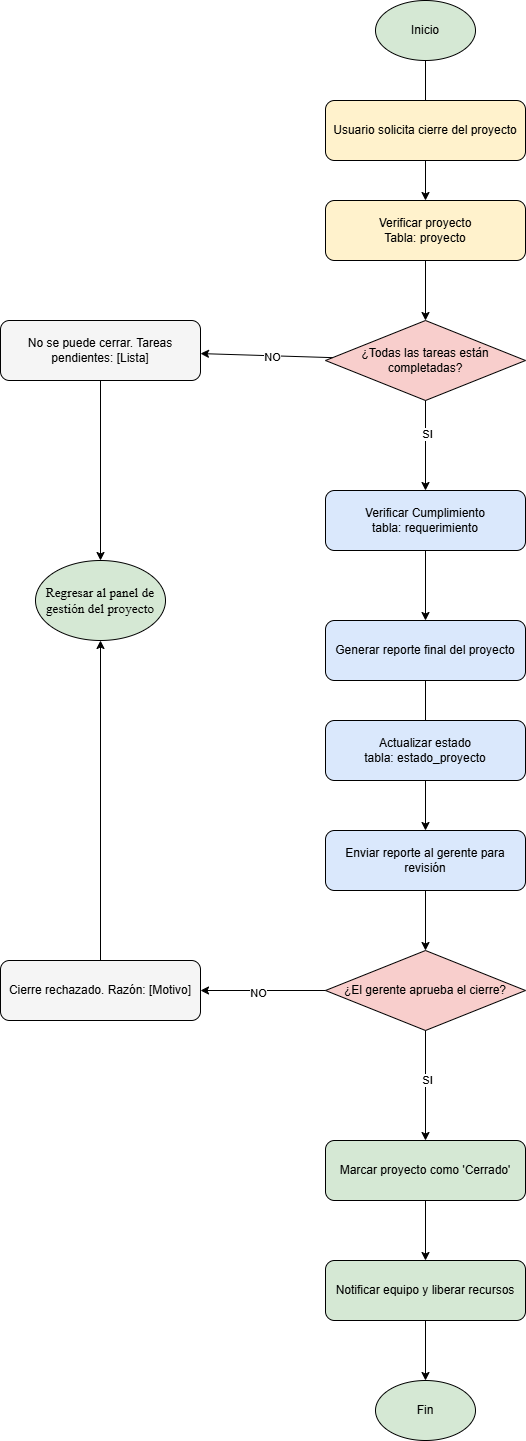

The diagram above was exported from draw.io. Its source (the exported page's mxGraphModel, read from the mxfile embedded in the PNG):
<mxGraphModel dx="1290" dy="1726" grid="1" gridSize="10" guides="1" tooltips="1" connect="1" arrows="1" fold="1" page="1" pageScale="1" pageWidth="827" pageHeight="1169" math="0" shadow="0">
  <root>
    <mxCell id="WIyWlLk6GJQsqaUBKTNV-0" />
    <mxCell id="WIyWlLk6GJQsqaUBKTNV-1" parent="WIyWlLk6GJQsqaUBKTNV-0" />
    <mxCell id="oVXf2NkucO-sdq-h_TH2-0" value="Inicio" style="ellipse;whiteSpace=wrap;html=1;fillColor=#D5E8D4;" parent="WIyWlLk6GJQsqaUBKTNV-1" vertex="1">
      <mxGeometry x="615" y="-1140" width="100" height="60" as="geometry" />
    </mxCell>
    <mxCell id="oVXf2NkucO-sdq-h_TH2-1" value="Verificar proyecto&lt;div&gt;Tabla: proyecto&lt;/div&gt;" style="rounded=1;whiteSpace=wrap;html=1;fillColor=#FFF2CC;" parent="WIyWlLk6GJQsqaUBKTNV-1" vertex="1">
      <mxGeometry x="565" y="-940" width="200" height="60" as="geometry" />
    </mxCell>
    <mxCell id="oVXf2NkucO-sdq-h_TH2-2" value="¿Todas las tareas están completadas?" style="rhombus;whiteSpace=wrap;html=1;fillColor=#F8CECC;" parent="WIyWlLk6GJQsqaUBKTNV-1" vertex="1">
      <mxGeometry x="565" y="-820" width="200" height="80" as="geometry" />
    </mxCell>
    <mxCell id="oVXf2NkucO-sdq-h_TH2-29" value="" style="edgeStyle=orthogonalEdgeStyle;rounded=0;orthogonalLoop=1;jettySize=auto;html=1;" parent="WIyWlLk6GJQsqaUBKTNV-1" source="oVXf2NkucO-sdq-h_TH2-3" target="oVXf2NkucO-sdq-h_TH2-25" edge="1">
      <mxGeometry relative="1" as="geometry" />
    </mxCell>
    <mxCell id="oVXf2NkucO-sdq-h_TH2-3" value="No se puede cerrar. Tareas pendientes: [Lista]" style="rounded=1;whiteSpace=wrap;html=1;fillColor=#F5F5F5;" parent="WIyWlLk6GJQsqaUBKTNV-1" vertex="1">
      <mxGeometry x="240" y="-820" width="200" height="60" as="geometry" />
    </mxCell>
    <mxCell id="oVXf2NkucO-sdq-h_TH2-4" value="Generar reporte final del proyecto" style="rounded=1;whiteSpace=wrap;html=1;fillColor=#DAE8FC;" parent="WIyWlLk6GJQsqaUBKTNV-1" vertex="1">
      <mxGeometry x="565" y="-520" width="200" height="60" as="geometry" />
    </mxCell>
    <mxCell id="oVXf2NkucO-sdq-h_TH2-5" value="Enviar reporte al gerente para revisión" style="rounded=1;whiteSpace=wrap;html=1;fillColor=#DAE8FC;" parent="WIyWlLk6GJQsqaUBKTNV-1" vertex="1">
      <mxGeometry x="565" y="-310" width="200" height="60" as="geometry" />
    </mxCell>
    <mxCell id="oVXf2NkucO-sdq-h_TH2-6" value="¿El gerente aprueba el cierre?" style="rhombus;whiteSpace=wrap;html=1;fillColor=#F8CECC;" parent="WIyWlLk6GJQsqaUBKTNV-1" vertex="1">
      <mxGeometry x="565" y="-190" width="200" height="80" as="geometry" />
    </mxCell>
    <mxCell id="oVXf2NkucO-sdq-h_TH2-30" value="" style="edgeStyle=orthogonalEdgeStyle;rounded=0;orthogonalLoop=1;jettySize=auto;html=1;" parent="WIyWlLk6GJQsqaUBKTNV-1" source="oVXf2NkucO-sdq-h_TH2-7" target="oVXf2NkucO-sdq-h_TH2-25" edge="1">
      <mxGeometry relative="1" as="geometry" />
    </mxCell>
    <mxCell id="oVXf2NkucO-sdq-h_TH2-7" value="Cierre rechazado. Razón: [Motivo]" style="rounded=1;whiteSpace=wrap;html=1;fillColor=#F5F5F5;" parent="WIyWlLk6GJQsqaUBKTNV-1" vertex="1">
      <mxGeometry x="240" y="-180" width="200" height="60" as="geometry" />
    </mxCell>
    <mxCell id="oVXf2NkucO-sdq-h_TH2-8" value="Marcar proyecto como 'Cerrado'" style="rounded=1;whiteSpace=wrap;html=1;fillColor=#D5E8D4;" parent="WIyWlLk6GJQsqaUBKTNV-1" vertex="1">
      <mxGeometry x="565" width="200" height="60" as="geometry" />
    </mxCell>
    <mxCell id="oVXf2NkucO-sdq-h_TH2-9" value="Notificar equipo y liberar recursos" style="rounded=1;whiteSpace=wrap;html=1;fillColor=#D5E8D4;" parent="WIyWlLk6GJQsqaUBKTNV-1" vertex="1">
      <mxGeometry x="565" y="120" width="200" height="60" as="geometry" />
    </mxCell>
    <mxCell id="oVXf2NkucO-sdq-h_TH2-10" value="Fin" style="ellipse;whiteSpace=wrap;html=1;fillColor=#D5E8D4;" parent="WIyWlLk6GJQsqaUBKTNV-1" vertex="1">
      <mxGeometry x="615" y="240" width="100" height="60" as="geometry" />
    </mxCell>
    <mxCell id="oVXf2NkucO-sdq-h_TH2-11" parent="WIyWlLk6GJQsqaUBKTNV-1" source="oVXf2NkucO-sdq-h_TH2-0" target="oVXf2NkucO-sdq-h_TH2-1" edge="1">
      <mxGeometry relative="1" as="geometry" />
    </mxCell>
    <mxCell id="oVXf2NkucO-sdq-h_TH2-12" parent="WIyWlLk6GJQsqaUBKTNV-1" source="oVXf2NkucO-sdq-h_TH2-1" target="oVXf2NkucO-sdq-h_TH2-2" edge="1">
      <mxGeometry relative="1" as="geometry" />
    </mxCell>
    <mxCell id="oVXf2NkucO-sdq-h_TH2-13" parent="WIyWlLk6GJQsqaUBKTNV-1" source="oVXf2NkucO-sdq-h_TH2-2" target="oVXf2NkucO-sdq-h_TH2-3" edge="1">
      <mxGeometry relative="1" as="geometry" />
    </mxCell>
    <mxCell id="oVXf2NkucO-sdq-h_TH2-21" value="NO" style="edgeLabel;html=1;align=center;verticalAlign=middle;resizable=0;points=[];" parent="oVXf2NkucO-sdq-h_TH2-13" connectable="0" vertex="1">
      <mxGeometry x="-0.0819" y="1" relative="1" as="geometry">
        <mxPoint as="offset" />
      </mxGeometry>
    </mxCell>
    <mxCell id="oVXf2NkucO-sdq-h_TH2-14" parent="WIyWlLk6GJQsqaUBKTNV-1" source="fCstzXkcKF158fn6869C-1" target="oVXf2NkucO-sdq-h_TH2-4" edge="1">
      <mxGeometry relative="1" as="geometry" />
    </mxCell>
    <mxCell id="oVXf2NkucO-sdq-h_TH2-15" parent="WIyWlLk6GJQsqaUBKTNV-1" source="oVXf2NkucO-sdq-h_TH2-4" target="oVXf2NkucO-sdq-h_TH2-5" edge="1">
      <mxGeometry relative="1" as="geometry" />
    </mxCell>
    <mxCell id="oVXf2NkucO-sdq-h_TH2-16" parent="WIyWlLk6GJQsqaUBKTNV-1" source="oVXf2NkucO-sdq-h_TH2-5" target="oVXf2NkucO-sdq-h_TH2-6" edge="1">
      <mxGeometry relative="1" as="geometry" />
    </mxCell>
    <mxCell id="oVXf2NkucO-sdq-h_TH2-17" parent="WIyWlLk6GJQsqaUBKTNV-1" source="oVXf2NkucO-sdq-h_TH2-6" target="oVXf2NkucO-sdq-h_TH2-7" edge="1">
      <mxGeometry relative="1" as="geometry" />
    </mxCell>
    <mxCell id="oVXf2NkucO-sdq-h_TH2-23" value="NO" style="edgeLabel;html=1;align=center;verticalAlign=middle;resizable=0;points=[];" parent="oVXf2NkucO-sdq-h_TH2-17" connectable="0" vertex="1">
      <mxGeometry x="0.0878" y="2" relative="1" as="geometry">
        <mxPoint as="offset" />
      </mxGeometry>
    </mxCell>
    <mxCell id="oVXf2NkucO-sdq-h_TH2-18" parent="WIyWlLk6GJQsqaUBKTNV-1" source="oVXf2NkucO-sdq-h_TH2-6" target="oVXf2NkucO-sdq-h_TH2-8" edge="1">
      <mxGeometry relative="1" as="geometry" />
    </mxCell>
    <mxCell id="oVXf2NkucO-sdq-h_TH2-24" value="SI" style="edgeLabel;html=1;align=center;verticalAlign=middle;resizable=0;points=[];" parent="oVXf2NkucO-sdq-h_TH2-18" connectable="0" vertex="1">
      <mxGeometry x="-0.1048" y="1" relative="1" as="geometry">
        <mxPoint as="offset" />
      </mxGeometry>
    </mxCell>
    <mxCell id="oVXf2NkucO-sdq-h_TH2-19" parent="WIyWlLk6GJQsqaUBKTNV-1" source="oVXf2NkucO-sdq-h_TH2-8" target="oVXf2NkucO-sdq-h_TH2-9" edge="1">
      <mxGeometry relative="1" as="geometry" />
    </mxCell>
    <mxCell id="oVXf2NkucO-sdq-h_TH2-20" parent="WIyWlLk6GJQsqaUBKTNV-1" source="oVXf2NkucO-sdq-h_TH2-9" target="oVXf2NkucO-sdq-h_TH2-10" edge="1">
      <mxGeometry relative="1" as="geometry" />
    </mxCell>
    <mxCell id="oVXf2NkucO-sdq-h_TH2-25" value="&lt;span style=&quot;font-size: 10pt; font-family: &amp;quot;var(--ds-font-family-code)&amp;quot;, serif;&quot; lang=&quot;ES-MX&quot;&gt;Regresar al panel de&lt;br&gt;gestión del proyecto&lt;/span&gt;" style="ellipse;whiteSpace=wrap;html=1;fillColor=#D5E8D4;" parent="WIyWlLk6GJQsqaUBKTNV-1" vertex="1">
      <mxGeometry x="275" y="-580" width="130" height="80" as="geometry" />
    </mxCell>
    <mxCell id="fCstzXkcKF158fn6869C-0" value="Actualizar estado&lt;div&gt;tabla: estado_proyecto&lt;/div&gt;" style="rounded=1;whiteSpace=wrap;html=1;fillColor=#DAE8FC;" vertex="1" parent="WIyWlLk6GJQsqaUBKTNV-1">
      <mxGeometry x="565" y="-420" width="200" height="60" as="geometry" />
    </mxCell>
    <mxCell id="fCstzXkcKF158fn6869C-2" value="" edge="1" parent="WIyWlLk6GJQsqaUBKTNV-1" source="oVXf2NkucO-sdq-h_TH2-2" target="fCstzXkcKF158fn6869C-1">
      <mxGeometry relative="1" as="geometry">
        <mxPoint x="665" y="-760" as="sourcePoint" />
        <mxPoint x="665" y="-530" as="targetPoint" />
      </mxGeometry>
    </mxCell>
    <mxCell id="fCstzXkcKF158fn6869C-3" value="SI" style="edgeLabel;html=1;align=center;verticalAlign=middle;resizable=0;points=[];" connectable="0" vertex="1" parent="fCstzXkcKF158fn6869C-2">
      <mxGeometry x="-0.2599" y="1" relative="1" as="geometry">
        <mxPoint as="offset" />
      </mxGeometry>
    </mxCell>
    <mxCell id="fCstzXkcKF158fn6869C-1" value="Verificar Cumplimiento&lt;div&gt;tabla: requerimiento&lt;/div&gt;" style="rounded=1;whiteSpace=wrap;html=1;fillColor=#DAE8FC;" vertex="1" parent="WIyWlLk6GJQsqaUBKTNV-1">
      <mxGeometry x="565" y="-650" width="200" height="60" as="geometry" />
    </mxCell>
    <mxCell id="fCstzXkcKF158fn6869C-4" value="Usuario solicita cierre del proyecto" style="rounded=1;whiteSpace=wrap;html=1;fillColor=#FFF2CC;" vertex="1" parent="WIyWlLk6GJQsqaUBKTNV-1">
      <mxGeometry x="565" y="-1040" width="200" height="60" as="geometry" />
    </mxCell>
  </root>
</mxGraphModel>